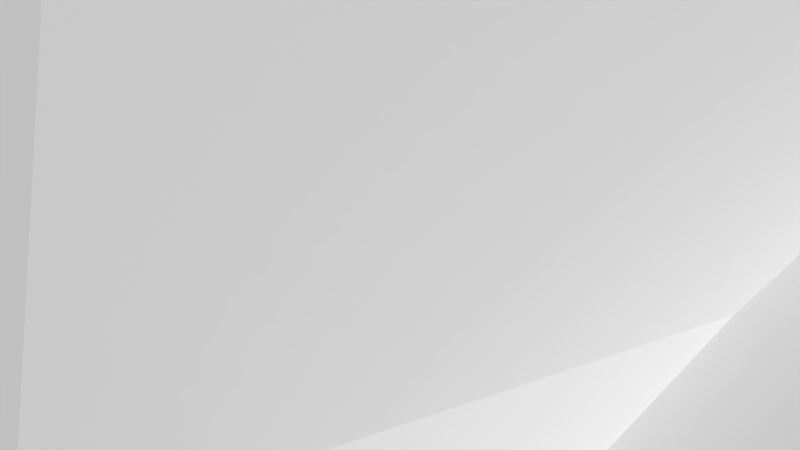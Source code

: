 # Source: cloud2.blend  (saved by Blender 2.72.0; exported with 4.5.12 LTS)
import bpy
from mathutils import Matrix  # noqa: F401  (used for matrix-valued properties, if any)

bpy.ops.wm.read_factory_settings(use_empty=True)
scene = bpy.context.scene
scene.name = 'Scene'

# ---- collections
col_collection_1 = bpy.data.collections.new('Collection 1'); scene.collection.children.link(col_collection_1)

# ---- world
world_world = bpy.data.worlds.new('World'); scene.world = world_world
world_world.color = (0.05088, 0.05088, 0.05088)
world_world.use_sun_shadow = False
world_world.sun_shadow_jitter_overblur = 0.0
world_world.cycles.sampling_method = 'MANUAL'
world_world.cycles.sample_map_resolution = 256

# ---- cameras
cam_camera = bpy.data.cameras.new('Camera')
cam_camera.clip_end = 100.0
cam_camera.lens = 35.0
cam_camera.sensor_width = 32.0
cam_camera.sensor_height = 18.0
cam_camera.ortho_scale = 7.314
cam_camera.dof.focus_distance = 0.0
cam_camera.dof.aperture_fstop = 128.0

# ---- meshes
me_icosphere_005 = bpy.data.meshes.new('Icosphere.005')
me_icosphere_005.from_pydata([(-3.324, -1.562, -7.402), (3.402, -4.739, -3.169), (0.02159, -4.245, -2.361), (-5.057, -1.178, -2.478), (0.02159, 4.245, -2.361), (3.611, 2.623, -2.232), (1.379, -4.245, 2.232), (-3.895, -2.623, 2.61), (-3.895, 2.623, 2.61), (1.379, 4.245, 2.232), (6.014, -0.4515, 3.4), (-0.558, 1.668e-08, 4.866), (2.869, -2.638e-07, 4.995), (2.224, -2.61, -7.209), (7.011, -0.8541, -6.092), (4.348, -0.1855, -9.277), (1.433, 1.701e-07, -10.58), (0.8416, 2.202, -7.048), (8.144, -0.9654, -0.277)], [], [(0, 1, 2), (0, 13, 1), (0, 2, 3), (0, 3, 4), (17, 16, 0), (18, 10, 1), (2, 1, 6), (3, 2, 7), (4, 3, 8), (5, 4, 9), (1, 10, 6), (2, 6, 7), (3, 7, 8), (4, 8, 9), (5, 9, 10), (6, 12, 11), (7, 6, 11), (8, 7, 11), (9, 8, 11), (6, 10, 12), (12, 9, 11), (9, 12, 10), (16, 15, 13), (13, 0, 16), (15, 14, 13), (13, 14, 1), (0, 4, 17), (16, 17, 15), (5, 17, 4), (1, 14, 18), (10, 18, 5), (18, 14, 5), (5, 14, 17), (14, 15, 17)])
me_icosphere_005.use_remesh_preserve_volume = False
me_icosphere_005.use_remesh_preserve_attributes = False
me_icosphere_005.use_mirror_vertex_groups = False
me_icosphere_005.update()
me_icosphere_004 = bpy.data.meshes.new('Icosphere.004')
me_icosphere_004.from_pydata([(2.774, -0.3787, -6.146), (4.867, -3.053, -0.4827), (0.3433, -4.31, -1.261), (-4.403, -0.004584, -2.288), (0.024, 4.231, -1.681), (6.312, 1.313, -1.393), (0.9964, -4.277, 2.349), (-6.002, -2.631, 0.7961), (-3.366, 3.698, 1.46), (2.145, 5.465, 2.741), (6.235, -1.025, 3.57), (0.5217, 0.2684, 7.446), (3.525, -1.228, 5.044), (4.045, 1.068, 5.63), (4.948, -0.4695, 5.834), (3.661, -0.2984, 6.716), (-3.818, -0.007486, 4.772), (-3.738, 0.9203, 4.749), (-1.656, 0.6071, 5.881), (-1.077, -0.02286, -5.187), (-1.379, -0.7965, -4.545), (-2.474, 0.1185, -4.346), (-1.817, 0.8771, -4.358)], [], [(0, 1, 2), (1, 0, 5), (4, 0, 19, 22), (3, 4, 22, 21), (0, 4, 5), (1, 5, 10), (2, 1, 6), (3, 2, 7), (4, 3, 8), (5, 4, 9), (1, 10, 6), (2, 6, 7), (3, 7, 8), (4, 8, 9), (5, 9, 10), (11, 6, 12, 15), (7, 6, 11), (11, 8, 17, 18), (9, 8, 11), (9, 11, 15, 13), (12, 14, 15), (14, 13, 15), (10, 9, 13, 14), (6, 10, 14, 12), (17, 16, 18), (7, 11, 18, 16), (8, 7, 16, 17), (19, 20, 21), (19, 21, 22), (2, 3, 21, 20), (0, 2, 20, 19)])
me_icosphere_004.use_remesh_preserve_volume = False
me_icosphere_004.use_remesh_preserve_attributes = False
me_icosphere_004.use_mirror_vertex_groups = False
me_icosphere_004.update()
me_icosphere_003 = bpy.data.meshes.new('Icosphere.003')
me_icosphere_003.from_pydata([(0.4115, -2.47, -6.831), (3.722, -3.378, -2.78), (-1.132, -4.823, -2.737), (-5.445, 0.1075, -2.608), (-0.3, 4.165, -3.143), (4.301, 2.623, -3.465), (0.638, -4.557, 0.8715), (-3.611, -2.623, 2.232), (-3.611, 2.623, 2.232), (0.05904, 4.245, 1.557), (7.678, -1.315, 2.624), (0.074, -6.471e-08, 5.472), (-3.287, -2.534, -5.057), (-4.106, 1.971, -5.599), (-2.227, -4.09, -4.273), (-0.1787, 3.149, -6.982), (4.639, 1.262, 5.466), (4.639, -1.696, 5.466), (4.58, 2.41, 0.952), (4.562, -3.143, 1.413), (4.475, -0.02138, -3.499)], [], [(0, 1, 2), (4, 15, 13), (2, 1, 6), (3, 2, 7), (4, 3, 8), (5, 4, 9), (6, 19, 17), (2, 6, 7), (3, 7, 8), (4, 8, 9), (16, 18, 9), (17, 11, 6), (7, 6, 11), (8, 7, 11), (9, 8, 11), (6, 1, 19), (12, 14, 3), (3, 14, 2), (14, 12, 0), (0, 2, 14), (13, 3, 4), (15, 4, 5), (5, 0, 15), (13, 15, 0), (0, 12, 13), (12, 3, 13), (17, 16, 11), (17, 10, 16), (11, 16, 9), (9, 18, 5), (16, 10, 18), (10, 5, 18), (1, 10, 19), (17, 19, 10), (20, 1, 0), (5, 20, 0), (10, 20, 5), (1, 20, 10)])
me_icosphere_003.use_remesh_preserve_volume = False
me_icosphere_003.use_remesh_preserve_attributes = False
me_icosphere_003.use_mirror_vertex_groups = False
me_icosphere_003.update()

# ---- objects
ob_cloud_1_1 = bpy.data.objects.new('cloud 1.1', me_icosphere_005)
ob_cloud_1 = bpy.data.objects.new('cloud 1', me_icosphere_004)
ob_cloud_1_2 = bpy.data.objects.new('cloud 1.2', me_icosphere_003)
ob_empty = bpy.data.objects.new('Empty', None)
ob_camera = bpy.data.objects.new('Camera', cam_camera)

# ---- transforms, parenting, visibility, modifiers, constraints
ob_cloud_1_1.location = (1.372, 1.185, 5.015)
ob_cloud_1_1.rotation_euler = (3.385e-08, 0.6455, 1.012e-07)
ob_cloud_1_1.scale = (1.0, 1.396, 1.0)
ob_cloud_1_1.lineart.crease_threshold = 0.0
ob_cloud_1.location = (-8.487, 0.0, 0.0)
ob_cloud_1.rotation_euler = (1.898e-07, 1.143, 2.95e-07)
ob_cloud_1.lineart.crease_threshold = 0.0
ob_cloud_1_2.location = (8.519, 0.0, 0.0)
ob_cloud_1_2.rotation_euler = (8.491e-08, 0.9112, 1.733e-07)
ob_cloud_1_2.lineart.crease_threshold = 0.0
ob_empty.location = (-73.52, 0.0, -23.07)
ob_empty.rotation_euler = (1.571, -0.0, 0.0)
ob_empty.scale = (103.7, 103.7, 103.7)
ob_empty.empty_display_type = 'IMAGE'
ob_empty.empty_image_offset = (0.0, 0.0)
ob_empty.color = (1.0, 1.0, 1.0, 0.3)
ob_empty.lineart.crease_threshold = 0.0
ob_camera.location = (7.481, -6.508, 5.344)
ob_camera.rotation_euler = (1.109, 0.01082, 0.8149)
ob_camera.lock_rotations_4d = False
ob_camera.empty_display_type = 'ARROWS'
ob_camera.color = (0.0, 0.0, 0.0, 0.0)
ob_camera.display_type = 'WIRE'
ob_camera.lineart.crease_threshold = 0.0

# ---- collection membership
col_collection_1.objects.link(ob_cloud_1_1)
col_collection_1.objects.link(ob_cloud_1)
col_collection_1.objects.link(ob_cloud_1_2)
col_collection_1.objects.link(ob_empty)
col_collection_1.objects.link(ob_camera)

# ---- scene / render settings (as saved in the file)
scene.camera = ob_camera
scene.frame_start = 1; scene.frame_end = 250; scene.frame_set(1)
scene.render.engine = 'BLENDER_EEVEE_NEXT'
scene.render.resolution_percentage = 50
scene.render.dither_intensity = 0.0
scene.cycles.use_denoising = False
scene.cycles.samples = 10
scene.cycles.sampling_pattern = 'TABULATED_SOBOL'
scene.cycles.light_sampling_threshold = 0.0
scene.cycles.use_adaptive_sampling = False
scene.cycles.use_light_tree = False
scene.cycles.blur_glossy = 0.0
scene.cycles.pixel_filter_type = 'GAUSSIAN'
scene.cycles.sample_clamp_indirect = 0.0
scene.view_settings.view_transform = 'Standard'
bpy.context.view_layer.update()

# ---- added for rendering (the .blend has no usable light): sun
light_auto_sun = bpy.data.lights.new('AutoSun', 'SUN')
light_auto_sun.energy = 3.0
light_auto_sun.angle = 0.0523599
ob_auto_sun = bpy.data.objects.new('AutoSun', light_auto_sun)
scene.collection.objects.link(ob_auto_sun)
ob_auto_sun.rotation_euler = (0.872665, 0.174533, 0.523599)
bpy.context.view_layer.update()
